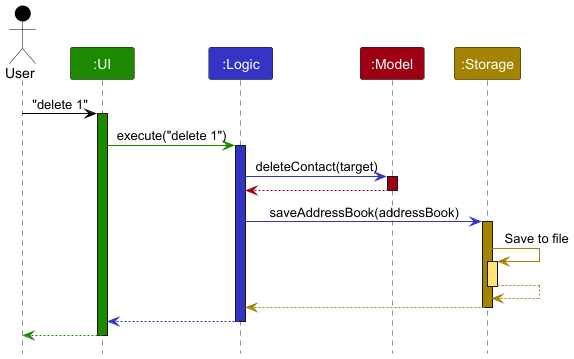

The diagram above was rendered by PlantUML. Its source (embedded in the PNG):
@startuml
!include style.puml
skinparam ArrowFontStyle plain

Actor User as user USER_COLOR
Participant ":UI" as ui UI_COLOR
Participant ":Logic" as logic LOGIC_COLOR
Participant ":Model" as model MODEL_COLOR
Participant ":Storage" as storage STORAGE_COLOR

user -[USER_COLOR]> ui : "delete 1"
activate ui UI_COLOR

ui -[UI_COLOR]> logic : execute("delete 1")
activate logic LOGIC_COLOR

logic -[LOGIC_COLOR]> model : deleteContact(target)
activate model MODEL_COLOR

model -[MODEL_COLOR]-> logic
deactivate model

logic -[LOGIC_COLOR]> storage : saveAddressBook(addressBook)
activate storage STORAGE_COLOR

storage -[STORAGE_COLOR]> storage : Save to file
activate storage STORAGE_COLOR_T1
storage --[STORAGE_COLOR]> storage
deactivate storage

storage --[STORAGE_COLOR]> logic
deactivate storage

logic --[LOGIC_COLOR]> ui
deactivate logic

ui--[UI_COLOR]> user
deactivate ui
@enduml